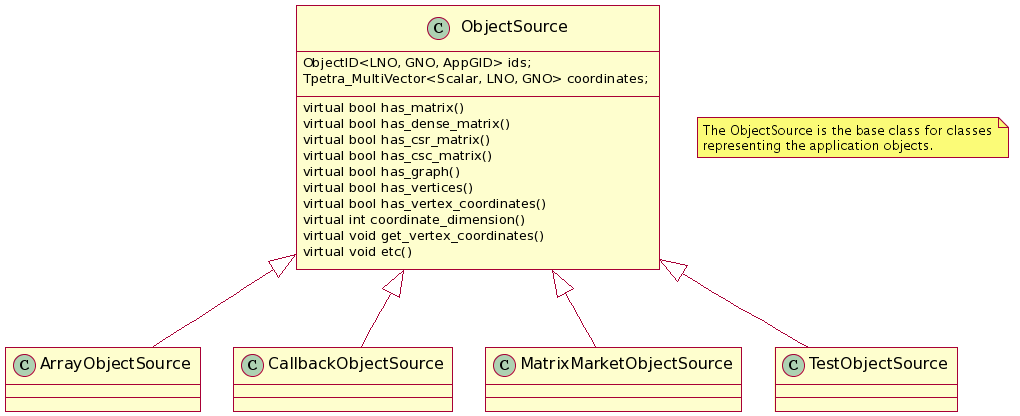

The diagram above was rendered by PlantUML. Its source (embedded in the PNG):
@startuml

class ObjectSource{
ObjectID<LNO, GNO, AppGID> ids;
Tpetra_MultiVector<Scalar, LNO, GNO> coordinates;
virtual bool has_matrix()
virtual bool has_dense_matrix()
virtual bool has_csr_matrix()
virtual bool has_csc_matrix()
virtual bool has_graph()
virtual bool has_vertices()
virtual bool has_vertex_coordinates()
virtual int coordinate_dimension()
virtual void get_vertex_coordinates()
virtual void etc()
}

note  "The ObjectSource is the base class for classes\nrepresenting the application objects." as N

ObjectSource <|-- ArrayObjectSource
ObjectSource <|-- TestObjectSource
ObjectSource <|-- MatrixMarketObjectSource
ObjectSource <|-- CallbackObjectSource

@enduml